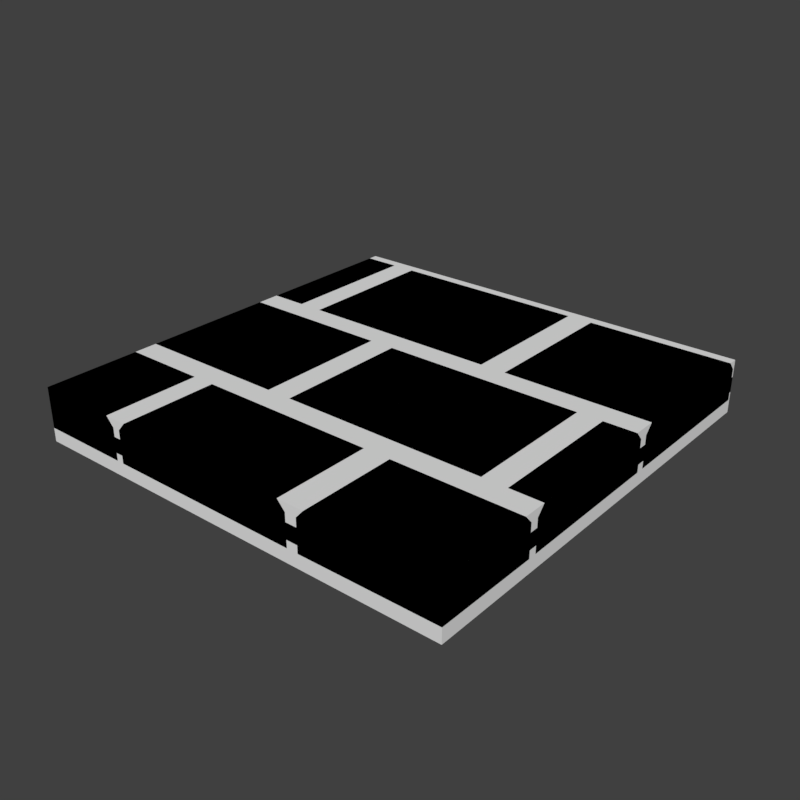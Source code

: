 # Source: stoneFloorCleanBricks2.blend  (saved by Blender 2.80.75; exported with 4.5.12 LTS)
import bpy
from mathutils import Matrix  # noqa: F401  (used for matrix-valued properties, if any)

bpy.ops.wm.read_factory_settings(use_empty=True)
scene = bpy.context.scene
scene.name = 'Scene'

# ---- collections
col_collection_1 = bpy.data.collections.new('Collection 1'); scene.collection.children.link(col_collection_1)

# ---- materials (node trees are filled in below, after node groups)
mat_stonefloorcleanbricks = bpy.data.materials.new('stoneFloorCleanBricks')
mat_stonefloorcleanbricks.alpha_threshold = 0.0
mat_stonefloorcleanbricks.use_transparent_shadow = False
mat_stonefloorcleanbricks.diffuse_color = (0.4803, 0.4803, 0.4803, 1.0)
mat_stonefloorcleanbricks.roughness = 0.5
mat_stonefloorcleanbricksnormal = bpy.data.materials.new('stoneFloorCleanBricksNormal')
mat_stonefloorcleanbricksnormal.alpha_threshold = 0.0
mat_stonefloorcleanbricksnormal.use_transparent_shadow = False
mat_stonefloorcleanbricksnormal.roughness = 0.5

# ---- material node trees

# ---- world
world_world = bpy.data.worlds.new('World'); scene.world = world_world
world_world.color = (0.05088, 0.05088, 0.05088)
world_world.use_sun_shadow = False
world_world.sun_shadow_jitter_overblur = 0.0
world_world.cycles.sampling_method = 'MANUAL'

# ---- meshes
me_cube = bpy.data.meshes.new('Cube')
me_cube.from_pydata([(-0.5, 0.5, -0.02546), (-0.5, 0.5, 0.01), (-0.3775, 0.1212, -0.04289), (-0.3775, 0.4955, -0.04289), (0.1217, 0.1212, -0.04289), (0.1217, 0.4955, -0.04289), (0.1455, 0.4955, -0.04289), (0.1455, 0.1212, -0.04289), (-0.3986, 0.1212, -0.04289), (-0.3986, 0.4955, -0.04289), (-0.5, 0.4955, -0.04289), (-0.5, 0.1212, -0.04289), (-0.111, -0.2444, -0.04289), (-0.111, 0.1023, -0.04289), (0.3881, -0.2444, -0.04289), (0.3881, 0.1023, -0.04289), (0.4088, -0.2444, -0.04289), (0.4088, 0.1023, -0.04289), (-0.5, -0.2444, -0.04289), (-0.5, 0.1023, -0.04289), (-0.1339, -0.2444, -0.04289), (-0.1339, 0.1023, -0.04289), (0.1926, -0.2631, -0.04289), (-0.5, -0.2631, -0.04289), (-0.292, -0.2631, -0.04289), (-0.2753, -0.2631, -0.04289), (0.1671, -0.2631, -0.04289), (-0.3598, 0.1389, 0.05), (-0.3775, 0.1212, 0.03), (-0.3598, 0.4778, 0.05), (-0.3775, 0.4955, 0.03), (0.104, 0.1389, 0.05), (0.1217, 0.1212, 0.03), (0.104, 0.4778, 0.05), (0.1217, 0.4955, 0.03), (0.1632, 0.4778, 0.05), (0.1455, 0.4955, 0.03), (0.1632, 0.1389, 0.05), (0.1455, 0.1212, 0.03), (-0.4163, 0.1389, 0.05), (-0.3986, 0.1212, 0.03), (-0.4163, 0.4778, 0.05), (-0.3986, 0.4955, 0.03), (-0.5, 0.1212, 0.03), (-0.5, 0.1389, 0.05), (-0.5, 0.4778, 0.05), (-0.5, 0.4955, 0.03), (-0.09336, -0.2267, 0.05), (-0.111, -0.2444, 0.03), (-0.09336, 0.08465, 0.05), (-0.111, 0.1023, 0.03), (0.3704, -0.2267, 0.05), (0.3881, -0.2444, 0.03), (0.3704, 0.08465, 0.05), (0.3881, 0.1023, 0.03), (0.4265, -0.2267, 0.05), (0.4088, -0.2444, 0.03), (0.4265, 0.08465, 0.05), (0.4088, 0.1023, 0.03), (-0.5, -0.2444, 0.03), (-0.5, -0.2267, 0.05), (-0.5, 0.08465, 0.05), (-0.5, 0.1023, 0.03), (-0.1516, -0.2267, 0.05), (-0.1339, -0.2444, 0.03), (-0.1516, 0.08465, 0.05), (-0.1339, 0.1023, 0.03), (0.2102, -0.2808, 0.05), (0.1926, -0.2631, 0.03), (-0.5, -0.2808, 0.05), (-0.5, -0.2631, 0.03), (-0.3097, -0.2808, 0.05), (-0.292, -0.2631, 0.03), (-0.2576, -0.2808, 0.05), (-0.2753, -0.2631, 0.03), (0.1494, -0.2808, 0.05), (0.1671, -0.2631, 0.03), (0.5, 0.5, -0.02546), (0.5, 0.5, 0.01), (-0.5, -0.5, -0.04289), (0.2102, -0.5, 0.05), (0.5, 0.1212, 0.03), (0.5, 0.1023, -0.04289), (-0.2753, -0.5, 0.03), (0.5, 0.08465, 0.05), (-0.292, -0.5, -0.04289), (0.5, 0.1212, -0.04289), (0.5, -0.2631, -0.04289), (0.1926, -0.5, 0.03), (0.5, -0.2444, 0.03), (0.5, 0.1389, 0.05), (0.5, 0.1023, 0.03), (0.5, -0.2444, -0.04289), (0.5, 0.4955, -0.04289), (-0.5, -0.5, 0.05), (0.5, -0.2631, 0.03), (0.5, -0.5, -0.02546), (0.1494, -0.5, 0.05), (-0.2753, -0.5, -0.04289), (0.5, 0.4778, 0.05), (0.1671, -0.5, -0.04289), (0.1926, -0.5, -0.04289), (-0.3097, -0.5, 0.05), (-0.5, -0.5, -0.02546), (0.5, 0.4955, 0.03), (0.5, -0.2267, 0.05), (0.1671, -0.5, 0.03), (0.5, -0.5, -0.04048), (0.5, -0.5, 0.01), (-0.292, -0.5, 0.03), (0.5, -0.2808, 0.05), (-0.2576, -0.5, 0.05), (-0.5, -0.5, 0.01), (0.5, -0.5, 0.05)], [], [(0, 1, 78, 77), (33, 29, 27, 31), (5, 34, 32, 4), (38, 7, 86, 81), (2, 28, 30, 3), (3, 30, 34, 5), (6, 36, 104, 93), (35, 37, 90, 99), (6, 7, 38, 36), (8, 40, 43, 11), (1, 112, 108, 78), (39, 41, 45, 44), (14, 52, 48, 12), (11, 43, 44, 45, 46, 10), (8, 9, 42, 40), (42, 9, 10, 46), (9, 8, 11, 10), (53, 49, 47, 51), (15, 54, 52, 14), (12, 48, 50, 13), (13, 50, 54, 15), (16, 56, 58, 17), (17, 58, 91, 82), (20, 64, 59, 18), (65, 61, 60, 63), (21, 66, 64, 20), (18, 59, 60, 61, 62, 19), (19, 62, 66, 21), (22, 68, 95, 87), (71, 69, 94, 102), (24, 72, 109, 85), (23, 70, 72, 24), (75, 73, 111, 97), (26, 76, 106, 100), (25, 74, 76, 26), (79, 85, 109, 102, 94), (99, 90, 81, 86, 93, 104), (87, 95, 110, 113, 107), (82, 91, 84, 105, 89, 92), (101, 107, 113, 80, 88), (27, 29, 30, 28), (29, 33, 34, 30), (33, 31, 32, 34), (31, 27, 28, 32), (38, 81, 90, 37), (35, 99, 104, 36), (36, 38, 37, 35), (40, 42, 41, 39), (45, 41, 42, 46), (39, 44, 43, 40), (47, 49, 50, 48), (49, 53, 54, 50), (53, 51, 52, 54), (51, 47, 48, 52), (55, 57, 58, 56), (57, 84, 91, 58), (61, 65, 66, 62), (65, 63, 64, 66), (63, 60, 59, 64), (67, 110, 95, 68), (69, 71, 72, 70), (71, 102, 109, 72), (73, 75, 76, 74), (75, 97, 106, 76), (98, 100, 106, 97, 111, 83), (4, 32, 28, 2), (105, 84, 57, 55), (103, 96, 108, 112), (79, 94, 69, 70, 23), (78, 108, 96, 77), (0, 103, 112, 1), (98, 83, 74, 25), (89, 105, 55, 56), (80, 113, 110, 67), (92, 89, 56, 16), (101, 88, 68, 22), (83, 111, 73, 74), (88, 80, 67, 68)])
_uv = me_cube.uv_layers.new(name='UVMap')
_uv.uv.foreach_set('vector', [0.187, 0.8057, 0.187, 0.8057, 0.1909, 0.8057, 0.1909, 0.8057, 0.2998, 0.9868, 0.07275, 0.9868, 0.07275, 0.8213, 0.2998, 0.8213, 0.0, 0.0, 0.0, 0.0, 0.0, 0.0, 0.0, 0.0, 0.0, 0.0, 0.0, 0.0, 0.0, 0.0, 0.0, 0.0, 0.0, 0.0, 0.0, 0.0, 0.0, 0.0, 0.0, 0.0, 0.0, 0.0, 0.0, 0.0, 0.0, 0.0, 0.0, 0.0, 0.0, 0.0, 0.0, 0.0, 0.0, 0.0, 0.0, 0.0, 0.333, 0.9868, 0.333, 0.8213, 0.4976, 0.8213, 0.4976, 0.9868, 0.0, 0.0, 0.0, 0.0, 0.0, 0.0, 0.0, 0.0, 0.0, 0.0, 0.0, 0.0, 0.0, 0.0, 0.0, 0.0, 0.187, 0.8057, 0.187, 0.8018, 0.1909, 0.8018, 0.1909, 0.8057, 0.0415, 0.8213, 0.0415, 0.9868, 0.0004883, 0.9868, 0.0004883, 0.8213, 0.0, 0.0, 0.0, 0.0, 0.0, 0.0, 0.0, 0.0, 0.0, 0.0, 0.0, 0.0, 0.0, 0.0, 0.0, 0.0, 0.0, 0.0, 0.0, 0.0, 0.0, 0.0, 0.0, 0.0, 0.0, 0.0, 0.0, 0.0, 0.0, 0.0, 0.0, 0.0, 0.0, 0.0, 0.0, 0.0, 0.0, 0.0, 0.0, 0.0, 0.0, 0.0, 0.0, 0.0, 0.4326, 0.791, 0.2056, 0.791, 0.2056, 0.6382, 0.4326, 0.6382, 0.0, 0.0, 0.0, 0.0, 0.0, 0.0, 0.0, 0.0, 0.0, 0.0, 0.0, 0.0, 0.0, 0.0, 0.0, 0.0, 0.0, 0.0, 0.0, 0.0, 0.0, 0.0, 0.0, 0.0, 0.0, 0.0, 0.0, 0.0, 0.0, 0.0, 0.0, 0.0, 0.0, 0.0, 0.0, 0.0, 0.0, 0.0, 0.0, 0.0, 0.0, 0.0, 0.0, 0.0, 0.0, 0.0, 0.0, 0.0, 0.1729, 0.791, 0.002441, 0.791, 0.002441, 0.6382, 0.1729, 0.6382, 0.0, 0.0, 0.0, 0.0, 0.0, 0.0, 0.0, 0.0, 0.0, 0.0, 0.0, 0.0, 0.0, 0.0, 0.0, 0.0, 0.0, 0.0, 0.0, 0.0, 0.0, 0.0, 0.0, 0.0, 0.0, 0.0, 0.0, 0.0, 0.0, 0.0, 0.0, 0.0, 0.0, 0.0, 0.0, 0.0, 0.09473, 0.6089, 0.001465, 0.6089, 0.001465, 0.5015, 0.09473, 0.5015, 0.0, 0.0, 0.0, 0.0, 0.0, 0.0, 0.0, 0.0, 0.0, 0.0, 0.0, 0.0, 0.0, 0.0, 0.0, 0.0, 0.3223, 0.6089, 0.1235, 0.6089, 0.1235, 0.5015, 0.3223, 0.5015, 0.0, 0.0, 0.0, 0.0, 0.0, 0.0, 0.0, 0.0, 0.0, 0.0, 0.0, 0.0, 0.0, 0.0, 0.0, 0.0, 0.0, 0.0, 0.0, 0.0, 0.0, 0.0, 0.0, 0.0, 0.0, 0.0, 0.0, 0.0, 0.0, 0.0, 0.0, 0.0, 0.0, 0.0, 0.0, 0.0, 0.0, 0.0, 0.0, 0.0, 0.0, 0.0, 0.0, 0.0, 0.0, 0.0, 0.0, 0.0, 0.0, 0.0, 0.0, 0.0, 0.0, 0.0, 0.0, 0.0, 0.0, 0.0, 0.0, 0.0, 0.0, 0.0, 0.0, 0.0, 0.0, 0.0, 0.0, 0.0, 0.0, 0.0, 0.07275, 0.8213, 0.07275, 0.9868, 0.06396, 0.9956, 0.06396, 0.8125, 0.07275, 0.9868, 0.2998, 0.9868, 0.3081, 0.9956, 0.06396, 0.9956, 0.2998, 0.9868, 0.2998, 0.8213, 0.3081, 0.8125, 0.3081, 0.9956, 0.2998, 0.8213, 0.07275, 0.8213, 0.06396, 0.8125, 0.3081, 0.8125, 0.3252, 0.8125, 0.4976, 0.8125, 0.4976, 0.8213, 0.333, 0.8213, 0.333, 0.9868, 0.4976, 0.9868, 0.4976, 0.9956, 0.3252, 0.9956, 0.3252, 0.9956, 0.3252, 0.8125, 0.333, 0.8213, 0.333, 0.9868, 0.04883, 0.8125, 0.04883, 0.9956, 0.0415, 0.9868, 0.0415, 0.8213, 0.0004883, 0.9868, 0.0415, 0.9868, 0.04883, 0.9956, 0.0004883, 0.9956, 0.0415, 0.8213, 0.0004883, 0.8213, 0.0004883, 0.8125, 0.04883, 0.8125, 0.2056, 0.6382, 0.2056, 0.791, 0.1973, 0.7993, 0.1973, 0.6299, 0.2056, 0.791, 0.4326, 0.791, 0.4409, 0.7993, 0.1973, 0.7993, 0.4326, 0.791, 0.4326, 0.6382, 0.4409, 0.6299, 0.4409, 0.7993, 0.4326, 0.6382, 0.2056, 0.6382, 0.1973, 0.6299, 0.4409, 0.6299, 0.4639, 0.6382, 0.4639, 0.791, 0.4561, 0.7993, 0.4561, 0.6299, 0.4639, 0.791, 0.4995, 0.791, 0.4995, 0.7993, 0.4561, 0.7993, 0.002441, 0.791, 0.1729, 0.791, 0.1816, 0.7993, 0.002441, 0.7993, 0.1729, 0.791, 0.1729, 0.6382, 0.1816, 0.6299, 0.1816, 0.7993, 0.1729, 0.6382, 0.002441, 0.6382, 0.002441, 0.6299, 0.1816, 0.6299, 0.356, 0.6089, 0.498, 0.6089, 0.498, 0.6167, 0.3472, 0.6167, 0.001465, 0.6089, 0.09473, 0.6089, 0.103, 0.6167, 0.001465, 0.6167, 0.09473, 0.6089, 0.09473, 0.5015, 0.103, 0.5015, 0.103, 0.6167, 0.1235, 0.6089, 0.3223, 0.6089, 0.3311, 0.6167, 0.1147, 0.6167, 0.3223, 0.6089, 0.3223, 0.5015, 0.3311, 0.5015, 0.3311, 0.6167, 0.0, 0.0, 0.0, 0.0, 0.0, 0.0, 0.0, 0.0, 0.0, 0.0, 0.0, 0.0, 0.0, 0.0, 0.0, 0.0, 0.0, 0.0, 0.0, 0.0, 0.4995, 0.6382, 0.4995, 0.791, 0.4639, 0.791, 0.4639, 0.6382, 0.187, 0.8018, 0.1909, 0.8018, 0.1909, 0.8018, 0.187, 0.8018, 0.0, 0.0, 0.0, 0.0, 0.0, 0.0, 0.0, 0.0, 0.0, 0.0, 0.1909, 0.8057, 0.1909, 0.8018, 0.1909, 0.8018, 0.1909, 0.8057, 0.187, 0.8057, 0.187, 0.8018, 0.187, 0.8018, 0.187, 0.8057, 0.0, 0.0, 0.0, 0.0, 0.0, 0.0, 0.0, 0.0, 0.4995, 0.6299, 0.4995, 0.6382, 0.4639, 0.6382, 0.4561, 0.6299, 0.356, 0.5015, 0.498, 0.5015, 0.498, 0.6089, 0.356, 0.6089, 0.0, 0.0, 0.0, 0.0, 0.0, 0.0, 0.0, 0.0, 0.0, 0.0, 0.0, 0.0, 0.0, 0.0, 0.0, 0.0, 0.1147, 0.5015, 0.1235, 0.5015, 0.1235, 0.6089, 0.1147, 0.6167, 0.3472, 0.5015, 0.356, 0.5015, 0.356, 0.6089, 0.3472, 0.6167])
_ca = me_cube.color_attributes.new('Col', 'BYTE_COLOR', 'CORNER')
_ca.data.foreach_set('color', [0.05127, 0.05127, 0.05127, 1.0, 0.05127, 0.05127, 0.05127, 1.0, 0.05127, 0.05127, 0.05127, 1.0, 0.05127, 0.05127, 0.05127, 1.0, 0.2831, 0.2831, 0.2831, 1.0, 0.2831, 0.2831, 0.2831, 1.0, 0.2831, 0.2831, 0.2831, 1.0, 0.2831, 0.2831, 0.2831, 1.0, 0.2831, 0.2831, 0.2831, 1.0, 0.2831, 0.2831, 0.2831, 1.0, 0.2831, 0.2831, 0.2831, 1.0, 0.2831, 0.2831, 0.2831, 1.0, 0.2051, 0.2051, 0.2051, 1.0, 0.2051, 0.2051, 0.2051, 1.0, 0.2051, 0.2051, 0.2051, 1.0, 0.2051, 0.2051, 0.2051, 1.0, 0.2831, 0.2831, 0.2831, 1.0, 0.2831, 0.2831, 0.2831, 1.0, 0.2831, 0.2831, 0.2831, 1.0, 0.2831, 0.2831, 0.2831, 1.0, 0.2831, 0.2831, 0.2831, 1.0, 0.2831, 0.2831, 0.2831, 1.0, 0.2831, 0.2831, 0.2831, 1.0, 0.2831, 0.2831, 0.2831, 1.0, 0.2051, 0.2051, 0.2051, 1.0, 0.2051, 0.2051, 0.2051, 1.0, 0.2051, 0.2051, 0.2051, 1.0, 0.2051, 0.2051, 0.2051, 1.0, 0.2051, 0.2051, 0.2051, 1.0, 0.2051, 0.2051, 0.2051, 1.0, 0.2051, 0.2051, 0.2051, 1.0, 0.2051, 0.2051, 0.2051, 1.0, 0.2051, 0.2051, 0.2051, 1.0, 0.2051, 0.2051, 0.2051, 1.0, 0.2051, 0.2051, 0.2051, 1.0, 0.2051, 0.2051, 0.2051, 1.0, 0.402, 0.402, 0.402, 1.0, 0.402, 0.402, 0.402, 1.0, 0.402, 0.402, 0.402, 1.0, 0.402, 0.402, 0.402, 1.0, 0.05127, 0.05127, 0.05127, 1.0, 0.05127, 0.05127, 0.05127, 1.0, 0.05127, 0.05127, 0.05127, 1.0, 0.05127, 0.05127, 0.05127, 1.0, 0.402, 0.402, 0.402, 1.0, 0.402, 0.402, 0.402, 1.0, 0.402, 0.402, 0.402, 1.0, 0.402, 0.402, 0.402, 1.0, 0.402, 0.402, 0.402, 1.0, 0.402, 0.402, 0.402, 1.0, 0.402, 0.402, 0.402, 1.0, 0.402, 0.402, 0.402, 1.0, 0.402, 0.402, 0.402, 1.0, 0.402, 0.402, 0.402, 1.0, 0.402, 0.402, 0.402, 1.0, 0.402, 0.402, 0.402, 1.0, 0.402, 0.402, 0.402, 1.0, 0.402, 0.402, 0.402, 1.0, 0.402, 0.402, 0.402, 1.0, 0.402, 0.402, 0.402, 1.0, 0.402, 0.402, 0.402, 1.0, 0.402, 0.402, 0.402, 1.0, 0.402, 0.402, 0.402, 1.0, 0.402, 0.402, 0.402, 1.0, 0.402, 0.402, 0.402, 1.0, 0.402, 0.402, 0.402, 1.0, 0.402, 0.402, 0.402, 1.0, 0.402, 0.402, 0.402, 1.0, 0.402, 0.402, 0.402, 1.0, 0.402, 0.402, 0.402, 1.0, 0.402, 0.402, 0.402, 1.0, 0.402, 0.402, 0.402, 1.0, 0.402, 0.402, 0.402, 1.0, 0.402, 0.402, 0.402, 1.0, 0.402, 0.402, 0.402, 1.0, 0.402, 0.402, 0.402, 1.0, 0.402, 0.402, 0.402, 1.0, 0.402, 0.402, 0.402, 1.0, 0.402, 0.402, 0.402, 1.0, 0.402, 0.402, 0.402, 1.0, 0.402, 0.402, 0.402, 1.0, 0.402, 0.402, 0.402, 1.0, 0.402, 0.402, 0.402, 1.0, 0.402, 0.402, 0.402, 1.0, 0.402, 0.402, 0.402, 1.0, 0.402, 0.402, 0.402, 1.0, 0.6795, 0.6795, 0.6795, 1.0, 0.6795, 0.6795, 0.6795, 1.0, 0.6795, 0.6795, 0.6795, 1.0, 0.6795, 0.6795, 0.6795, 1.0, 0.6795, 0.6795, 0.6795, 1.0, 0.6795, 0.6795, 0.6795, 1.0, 0.6795, 0.6795, 0.6795, 1.0, 0.6795, 0.6795, 0.6795, 1.0, 0.6038, 0.6038, 0.6038, 1.0, 0.6038, 0.6038, 0.6038, 1.0, 0.6038, 0.6038, 0.6038, 1.0, 0.6038, 0.6038, 0.6038, 1.0, 0.6038, 0.6038, 0.6038, 1.0, 0.6038, 0.6038, 0.6038, 1.0, 0.6038, 0.6038, 0.6038, 1.0, 0.6038, 0.6038, 0.6038, 1.0, 0.6038, 0.6038, 0.6038, 1.0, 0.6038, 0.6038, 0.6038, 1.0, 0.6038, 0.6038, 0.6038, 1.0, 0.6038, 0.6038, 0.6038, 1.0, 0.6038, 0.6038, 0.6038, 1.0, 0.6038, 0.6038, 0.6038, 1.0, 0.6038, 0.6038, 0.6038, 1.0, 0.6038, 0.6038, 0.6038, 1.0, 0.6038, 0.6038, 0.6038, 1.0, 0.6038, 0.6038, 0.6038, 1.0, 0.6038, 0.6038, 0.6038, 1.0, 0.6038, 0.6038, 0.6038, 1.0, 0.6038, 0.6038, 0.6038, 1.0, 0.6038, 0.6038, 0.6038, 1.0, 0.3095, 0.3095, 0.3095, 1.0, 0.3095, 0.3095, 0.3095, 1.0, 0.3095, 0.3095, 0.3095, 1.0, 0.3095, 0.3095, 0.3095, 1.0, 0.7682, 0.7682, 0.7682, 1.0, 0.7682, 0.7682, 0.7682, 1.0, 0.7682, 0.7682, 0.7682, 1.0, 0.7682, 0.7682, 0.7682, 1.0, 0.7682, 0.7682, 0.7682, 1.0, 0.7682, 0.7682, 0.7682, 1.0, 0.7682, 0.7682, 0.7682, 1.0, 0.7682, 0.7682, 0.7682, 1.0, 0.7682, 0.7682, 0.7682, 1.0, 0.7682, 0.7682, 0.7682, 1.0, 0.7682, 0.7682, 0.7682, 1.0, 0.7682, 0.7682, 0.7682, 1.0, 0.4969, 0.4969, 0.4969, 1.0, 0.4969, 0.4969, 0.4969, 1.0, 0.4969, 0.4969, 0.4969, 1.0, 0.4969, 0.4969, 0.4969, 1.0, 0.4969, 0.4969, 0.4969, 1.0, 0.4969, 0.4969, 0.4969, 1.0, 0.4969, 0.4969, 0.4969, 1.0, 0.4969, 0.4969, 0.4969, 1.0, 0.4969, 0.4969, 0.4969, 1.0, 0.4969, 0.4969, 0.4969, 1.0, 0.4969, 0.4969, 0.4969, 1.0, 0.4969, 0.4969, 0.4969, 1.0, 0.7682, 0.7682, 0.7682, 1.0, 0.7682, 0.7682, 0.7682, 1.0, 0.7682, 0.7682, 0.7682, 1.0, 0.7682, 0.7682, 0.7682, 1.0, 0.7682, 0.7682, 0.7682, 1.0, 0.2051, 0.2051, 0.2051, 1.0, 0.2051, 0.2051, 0.2051, 1.0, 0.2051, 0.2051, 0.2051, 1.0, 0.2051, 0.2051, 0.2051, 1.0, 0.2051, 0.2051, 0.2051, 1.0, 0.2051, 0.2051, 0.2051, 1.0, 0.3095, 0.3095, 0.3095, 1.0, 0.3095, 0.3095, 0.3095, 1.0, 0.3095, 0.3095, 0.3095, 1.0, 0.3095, 0.3095, 0.3095, 1.0, 0.3278, 0.3278, 0.3278, 1.0, 0.6795, 0.6795, 0.6795, 1.0, 0.6795, 0.6795, 0.6795, 1.0, 0.6795, 0.6795, 0.6795, 1.0, 0.6795, 0.6795, 0.6795, 1.0, 0.6795, 0.6795, 0.6795, 1.0, 0.6795, 0.6795, 0.6795, 1.0, 0.3095, 0.3095, 0.3095, 1.0, 0.3278, 0.3278, 0.3278, 1.0, 0.3095, 0.3095, 0.3095, 1.0, 0.3095, 0.3095, 0.3095, 1.0, 0.3095, 0.3095, 0.3095, 1.0, 0.2831, 0.2831, 0.2831, 1.0, 0.2831, 0.2831, 0.2831, 1.0, 0.2831, 0.2831, 0.2831, 1.0, 0.2831, 0.2831, 0.2831, 1.0, 0.2831, 0.2831, 0.2831, 1.0, 0.2831, 0.2831, 0.2831, 1.0, 0.2831, 0.2831, 0.2831, 1.0, 0.2831, 0.2831, 0.2831, 1.0, 0.2831, 0.2831, 0.2831, 1.0, 0.2831, 0.2831, 0.2831, 1.0, 0.2831, 0.2831, 0.2831, 1.0, 0.2831, 0.2831, 0.2831, 1.0, 0.2831, 0.2831, 0.2831, 1.0, 0.2831, 0.2831, 0.2831, 1.0, 0.2831, 0.2831, 0.2831, 1.0, 0.2831, 0.2831, 0.2831, 1.0, 0.2051, 0.2051, 0.2051, 1.0, 0.2051, 0.2051, 0.2051, 1.0, 0.2051, 0.2051, 0.2051, 1.0, 0.2051, 0.2051, 0.2051, 1.0, 0.2051, 0.2051, 0.2051, 1.0, 0.2051, 0.2051, 0.2051, 1.0, 0.2051, 0.2051, 0.2051, 1.0, 0.2051, 0.2051, 0.2051, 1.0, 0.2051, 0.2051, 0.2051, 1.0, 0.2051, 0.2051, 0.2051, 1.0, 0.2051, 0.2051, 0.2051, 1.0, 0.2051, 0.2051, 0.2051, 1.0, 0.402, 0.402, 0.402, 1.0, 0.402, 0.402, 0.402, 1.0, 0.402, 0.402, 0.402, 1.0, 0.402, 0.402, 0.402, 1.0, 0.402, 0.402, 0.402, 1.0, 0.402, 0.402, 0.402, 1.0, 0.402, 0.402, 0.402, 1.0, 0.402, 0.402, 0.402, 1.0, 0.402, 0.402, 0.402, 1.0, 0.402, 0.402, 0.402, 1.0, 0.402, 0.402, 0.402, 1.0, 0.402, 0.402, 0.402, 1.0, 0.402, 0.402, 0.402, 1.0, 0.402, 0.402, 0.402, 1.0, 0.402, 0.402, 0.402, 1.0, 0.402, 0.402, 0.402, 1.0, 0.402, 0.402, 0.402, 1.0, 0.402, 0.402, 0.402, 1.0, 0.402, 0.402, 0.402, 1.0, 0.402, 0.402, 0.402, 1.0, 0.402, 0.402, 0.402, 1.0, 0.402, 0.402, 0.402, 1.0, 0.402, 0.402, 0.402, 1.0, 0.402, 0.402, 0.402, 1.0, 0.402, 0.402, 0.402, 1.0, 0.402, 0.402, 0.402, 1.0, 0.402, 0.402, 0.402, 1.0, 0.402, 0.402, 0.402, 1.0, 0.6795, 0.6795, 0.6795, 1.0, 0.6795, 0.6795, 0.6795, 1.0, 0.6795, 0.6795, 0.6795, 1.0, 0.6795, 0.6795, 0.6795, 1.0, 0.6795, 0.6795, 0.6795, 1.0, 0.6795, 0.6795, 0.6795, 1.0, 0.6795, 0.6795, 0.6795, 1.0, 0.6795, 0.6795, 0.6795, 1.0, 0.6038, 0.6038, 0.6038, 1.0, 0.6038, 0.6038, 0.6038, 1.0, 0.6038, 0.6038, 0.6038, 1.0, 0.6038, 0.6038, 0.6038, 1.0, 0.6038, 0.6038, 0.6038, 1.0, 0.6038, 0.6038, 0.6038, 1.0, 0.6038, 0.6038, 0.6038, 1.0, 0.6038, 0.6038, 0.6038, 1.0, 0.6038, 0.6038, 0.6038, 1.0, 0.6038, 0.6038, 0.6038, 1.0, 0.6038, 0.6038, 0.6038, 1.0, 0.6038, 0.6038, 0.6038, 1.0, 0.3095, 0.3095, 0.3095, 1.0, 0.3095, 0.3095, 0.3095, 1.0, 0.3095, 0.3095, 0.3095, 1.0, 0.3095, 0.3095, 0.3095, 1.0, 0.7682, 0.7682, 0.7682, 1.0, 0.7682, 0.7682, 0.7682, 1.0, 0.7682, 0.7682, 0.7682, 1.0, 0.7682, 0.7682, 0.7682, 1.0, 0.7682, 0.7682, 0.7682, 1.0, 0.7682, 0.7682, 0.7682, 1.0, 0.7682, 0.7682, 0.7682, 1.0, 0.7682, 0.7682, 0.7682, 1.0, 0.4969, 0.4969, 0.4969, 1.0, 0.4969, 0.4969, 0.4969, 1.0, 0.4969, 0.4969, 0.4969, 1.0, 0.4969, 0.4969, 0.4969, 1.0, 0.4969, 0.4969, 0.4969, 1.0, 0.4969, 0.4969, 0.4969, 1.0, 0.4969, 0.4969, 0.4969, 1.0, 0.4969, 0.4969, 0.4969, 1.0, 0.4969, 0.4969, 0.4969, 1.0, 0.4969, 0.4969, 0.4969, 1.0, 0.4969, 0.4969, 0.4969, 1.0, 0.4969, 0.4969, 0.4969, 1.0, 0.4969, 0.4969, 0.4969, 1.0, 0.4969, 0.4969, 0.4969, 1.0, 0.2831, 0.2831, 0.2831, 1.0, 0.2831, 0.2831, 0.2831, 1.0, 0.2831, 0.2831, 0.2831, 1.0, 0.2831, 0.2831, 0.2831, 1.0, 0.6795, 0.6795, 0.6795, 1.0, 0.6795, 0.6795, 0.6795, 1.0, 0.6795, 0.6795, 0.6795, 1.0, 0.6795, 0.6795, 0.6795, 1.0, 0.05127, 0.05127, 0.05127, 1.0, 0.05127, 0.05127, 0.05127, 1.0, 0.05127, 0.05127, 0.05127, 1.0, 0.05127, 0.05127, 0.05127, 1.0, 0.7682, 0.7682, 0.7682, 1.0, 0.7682, 0.7682, 0.7682, 1.0, 0.7682, 0.7682, 0.7682, 1.0, 0.7682, 0.7682, 0.7682, 1.0, 0.7682, 0.7682, 0.7682, 1.0, 0.05127, 0.05127, 0.05127, 1.0, 0.05127, 0.05127, 0.05127, 1.0, 0.05127, 0.05127, 0.05127, 1.0, 0.05127, 0.05127, 0.05127, 1.0, 0.05127, 0.05127, 0.05127, 1.0, 0.05127, 0.05127, 0.05127, 1.0, 0.05127, 0.05127, 0.05127, 1.0, 0.05127, 0.05127, 0.05127, 1.0, 0.4969, 0.4969, 0.4969, 1.0, 0.4969, 0.4969, 0.4969, 1.0, 0.4969, 0.4969, 0.4969, 1.0, 0.4969, 0.4969, 0.4969, 1.0, 0.6795, 0.6795, 0.6795, 1.0, 0.6795, 0.6795, 0.6795, 1.0, 0.6795, 0.6795, 0.6795, 1.0, 0.6795, 0.6795, 0.6795, 1.0, 0.3095, 0.3095, 0.3095, 1.0, 0.3095, 0.3095, 0.3095, 1.0, 0.3095, 0.3095, 0.3095, 1.0, 0.3095, 0.3095, 0.3095, 1.0, 0.6795, 0.6795, 0.6795, 1.0, 0.6795, 0.6795, 0.6795, 1.0, 0.6795, 0.6795, 0.6795, 1.0, 0.6795, 0.6795, 0.6795, 1.0, 0.3095, 0.3095, 0.3095, 1.0, 0.3095, 0.3095, 0.3095, 1.0, 0.3095, 0.3095, 0.3095, 1.0, 0.3095, 0.3095, 0.3095, 1.0, 0.4969, 0.4969, 0.4969, 1.0, 0.4969, 0.4969, 0.4969, 1.0, 0.4969, 0.4969, 0.4969, 1.0, 0.4969, 0.4969, 0.4969, 1.0, 0.3095, 0.3095, 0.3095, 1.0, 0.3095, 0.3095, 0.3095, 1.0, 0.3095, 0.3095, 0.3095, 1.0, 0.3095, 0.3095, 0.3095, 1.0])
me_cube.materials.append(mat_stonefloorcleanbricks)
me_cube.use_remesh_preserve_volume = False
me_cube.use_remesh_preserve_attributes = False
me_cube.use_mirror_vertex_groups = False
me_cube.use_paint_bone_selection = False
me_cube.use_paint_mask = True
me_cube.update()
me_cube_001 = bpy.data.meshes.new('Cube.001')
me_cube_001.from_pydata([(-0.5, -0.5, -0.07393), (-0.5, -0.5, 0.05), (-0.5, 0.5, -0.07393), (-0.5, 0.5, 0.05), (0.5, -0.5, -0.07393), (0.5, -0.5, 0.05), (0.5, 0.5, -0.07393), (0.5, 0.5, 0.05)], [], [(0, 1, 3, 2), (2, 3, 7, 6), (6, 7, 5, 4), (4, 5, 1, 0), (7, 3, 1, 5)])
_uv = me_cube_001.uv_layers.new(name='UVMap')
_uv.uv.foreach_set('vector', [-0.07422, 0.5, 0.0, 0.5, 0.0, 1.0, -0.07422, 1.0, 0.0, 1.074, 0.0, 1.0, 0.5, 1.0, 0.5, 1.074, 0.5508, 1.0, 0.4771, 1.0, 0.4771, 0.5, 0.5508, 0.5, 0.4995, 0.4297, 0.4995, 0.5039, 0.0, 0.5039, 0.0, 0.4297, 0.5, 1.0, 0.0, 1.0, 0.0, 0.5, 0.5, 0.5])
me_cube_001.materials.append(mat_stonefloorcleanbricksnormal)
me_cube_001.use_remesh_preserve_volume = False
me_cube_001.use_remesh_preserve_attributes = False
me_cube_001.use_mirror_vertex_groups = False
me_cube_001.update()

# ---- objects
ob_stonefloorcleanbrick2_lod0 = bpy.data.objects.new('stoneFloorCleanBrick2_LOD0', me_cube)
ob_stonefloorcleanbricks2_lod1 = bpy.data.objects.new('stoneFloorCleanBricks2_LOD1', me_cube_001)

# ---- transforms, parenting, visibility, modifiers, constraints
ob_stonefloorcleanbrick2_lod0.location = (0.0, 0.0, 0.0)
ob_stonefloorcleanbrick2_lod0.lineart.crease_threshold = 0.0
ob_stonefloorcleanbricks2_lod1.location = (0.0, 0.0, 0.0)
ob_stonefloorcleanbricks2_lod1.hide_viewport = True
ob_stonefloorcleanbricks2_lod1.lineart.crease_threshold = 0.0

# ---- collection membership
col_collection_1.objects.link(ob_stonefloorcleanbrick2_lod0)
col_collection_1.objects.link(ob_stonefloorcleanbricks2_lod1)

# ---- scene / render settings (as saved in the file)
scene.frame_start = 1; scene.frame_end = 250; scene.frame_set(1)
scene.render.engine = 'BLENDER_EEVEE_NEXT'
scene.render.resolution_x = 2048
scene.render.resolution_y = 2048
scene.render.dither_intensity = 0.0
scene.cycles.use_denoising = False
scene.cycles.samples = 128
scene.cycles.sampling_pattern = 'TABULATED_SOBOL'
scene.cycles.use_adaptive_sampling = False
scene.cycles.use_light_tree = False
scene.cycles.blur_glossy = 0.0
scene.cycles.sample_clamp_indirect = 0.0
scene.view_settings.view_transform = 'Standard'
bpy.context.view_layer.update()

# ---- added for rendering (the .blend has no active camera and no usable light): camera, sun
cam_auto = bpy.data.cameras.new('AutoCamera')
cam_auto.lens = 50.0
cam_auto.sensor_width = 36.0
cam_auto.clip_end = 1000.0
ob_auto_camera = bpy.data.objects.new('AutoCamera', cam_auto)
scene.collection.objects.link(ob_auto_camera)
ob_auto_camera.location = (1.31348, -1.57618, 1.03882)
ob_auto_camera.rotation_euler = (1.09748, -7.21219e-08, 0.694738)
scene.camera = ob_auto_camera
light_auto_sun = bpy.data.lights.new('AutoSun', 'SUN')
light_auto_sun.energy = 3.0
light_auto_sun.angle = 0.0523599
ob_auto_sun = bpy.data.objects.new('AutoSun', light_auto_sun)
scene.collection.objects.link(ob_auto_sun)
ob_auto_sun.rotation_euler = (0.872665, 0.174533, 0.523599)
bpy.context.view_layer.update()
